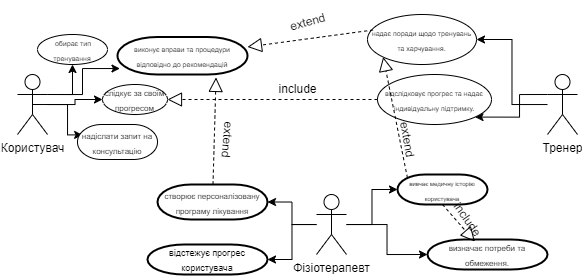

The diagram above was exported from draw.io. Its source (the exported page's mxGraphModel, read from the mxfile embedded in the PNG):
<mxGraphModel dx="767" dy="449" grid="1" gridSize="10" guides="1" tooltips="1" connect="1" arrows="1" fold="1" page="1" pageScale="1" pageWidth="827" pageHeight="1169" math="0" shadow="0">
  <root>
    <mxCell id="0" />
    <mxCell id="1" parent="0" />
    <mxCell id="adwFdZlHH-X9pD3AE2Ko-20" style="edgeStyle=orthogonalEdgeStyle;rounded=0;orthogonalLoop=1;jettySize=auto;html=1;exitX=1;exitY=0.3333333333333333;exitDx=0;exitDy=0;exitPerimeter=0;" edge="1" parent="1" source="adwFdZlHH-X9pD3AE2Ko-1" target="adwFdZlHH-X9pD3AE2Ko-5">
      <mxGeometry relative="1" as="geometry" />
    </mxCell>
    <mxCell id="adwFdZlHH-X9pD3AE2Ko-21" style="edgeStyle=orthogonalEdgeStyle;rounded=0;orthogonalLoop=1;jettySize=auto;html=1;entryX=0;entryY=0.5;entryDx=0;entryDy=0;" edge="1" parent="1" source="adwFdZlHH-X9pD3AE2Ko-1" target="adwFdZlHH-X9pD3AE2Ko-6">
      <mxGeometry relative="1" as="geometry" />
    </mxCell>
    <mxCell id="adwFdZlHH-X9pD3AE2Ko-30" style="edgeStyle=orthogonalEdgeStyle;rounded=0;orthogonalLoop=1;jettySize=auto;html=1;exitX=1;exitY=0.3333333333333333;exitDx=0;exitDy=0;exitPerimeter=0;entryX=0.019;entryY=0.841;entryDx=0;entryDy=0;entryPerimeter=0;" edge="1" parent="1" source="adwFdZlHH-X9pD3AE2Ko-1" target="adwFdZlHH-X9pD3AE2Ko-29">
      <mxGeometry relative="1" as="geometry" />
    </mxCell>
    <mxCell id="adwFdZlHH-X9pD3AE2Ko-43" style="edgeStyle=orthogonalEdgeStyle;rounded=0;orthogonalLoop=1;jettySize=auto;html=1;exitX=0.5;exitY=0.5;exitDx=0;exitDy=0;exitPerimeter=0;entryX=0.064;entryY=0.297;entryDx=0;entryDy=0;entryPerimeter=0;" edge="1" parent="1" source="adwFdZlHH-X9pD3AE2Ko-1" target="adwFdZlHH-X9pD3AE2Ko-42">
      <mxGeometry relative="1" as="geometry" />
    </mxCell>
    <mxCell id="adwFdZlHH-X9pD3AE2Ko-1" value="Користувач" style="shape=umlActor;verticalLabelPosition=bottom;verticalAlign=top;html=1;outlineConnect=0;" vertex="1" parent="1">
      <mxGeometry x="100" y="270" width="30" height="60" as="geometry" />
    </mxCell>
    <mxCell id="adwFdZlHH-X9pD3AE2Ko-26" style="edgeStyle=orthogonalEdgeStyle;rounded=0;orthogonalLoop=1;jettySize=auto;html=1;entryX=1;entryY=0.5;entryDx=0;entryDy=0;" edge="1" parent="1" source="adwFdZlHH-X9pD3AE2Ko-4" target="adwFdZlHH-X9pD3AE2Ko-7">
      <mxGeometry relative="1" as="geometry" />
    </mxCell>
    <mxCell id="adwFdZlHH-X9pD3AE2Ko-27" style="edgeStyle=orthogonalEdgeStyle;rounded=0;orthogonalLoop=1;jettySize=auto;html=1;exitX=0;exitY=0.3333333333333333;exitDx=0;exitDy=0;exitPerimeter=0;entryX=1;entryY=1;entryDx=0;entryDy=0;" edge="1" parent="1" source="adwFdZlHH-X9pD3AE2Ko-4" target="adwFdZlHH-X9pD3AE2Ko-9">
      <mxGeometry relative="1" as="geometry" />
    </mxCell>
    <mxCell id="adwFdZlHH-X9pD3AE2Ko-4" value="Тренер" style="shape=umlActor;verticalLabelPosition=bottom;verticalAlign=top;html=1;outlineConnect=0;" vertex="1" parent="1">
      <mxGeometry x="630" y="270" width="30" height="60" as="geometry" />
    </mxCell>
    <mxCell id="adwFdZlHH-X9pD3AE2Ko-5" value="&lt;font style=&quot;font-size: 7px;&quot;&gt;&amp;nbsp;обирає тип тренування&lt;/font&gt;" style="ellipse;whiteSpace=wrap;html=1;" vertex="1" parent="1">
      <mxGeometry x="120" y="230" width="70" height="30" as="geometry" />
    </mxCell>
    <mxCell id="adwFdZlHH-X9pD3AE2Ko-6" value="&lt;font style=&quot;font-size: 8px;&quot;&gt;слідкує за своїм прогресом&lt;/font&gt;" style="ellipse;whiteSpace=wrap;html=1;" vertex="1" parent="1">
      <mxGeometry x="185" y="280" width="65" height="30" as="geometry" />
    </mxCell>
    <mxCell id="adwFdZlHH-X9pD3AE2Ko-7" value="&lt;font style=&quot;font-size: 7px;&quot;&gt;надає поради щодо тренувань та харчування.&lt;/font&gt;" style="ellipse;whiteSpace=wrap;html=1;" vertex="1" parent="1">
      <mxGeometry x="450" y="210" width="109" height="50" as="geometry" />
    </mxCell>
    <mxCell id="adwFdZlHH-X9pD3AE2Ko-9" value="&lt;font style=&quot;font-size: 7px;&quot;&gt;відслідковує прогрес та надає індивідуальну підтримку.&lt;/font&gt;" style="ellipse;whiteSpace=wrap;html=1;" vertex="1" parent="1">
      <mxGeometry x="460" y="270" width="114" height="50" as="geometry" />
    </mxCell>
    <mxCell id="adwFdZlHH-X9pD3AE2Ko-22" style="edgeStyle=orthogonalEdgeStyle;rounded=0;orthogonalLoop=1;jettySize=auto;html=1;entryX=1;entryY=0.5;entryDx=0;entryDy=0;entryPerimeter=0;" edge="1" parent="1" source="adwFdZlHH-X9pD3AE2Ko-14" target="adwFdZlHH-X9pD3AE2Ko-18">
      <mxGeometry relative="1" as="geometry" />
    </mxCell>
    <mxCell id="adwFdZlHH-X9pD3AE2Ko-23" style="edgeStyle=orthogonalEdgeStyle;rounded=0;orthogonalLoop=1;jettySize=auto;html=1;" edge="1" parent="1" source="adwFdZlHH-X9pD3AE2Ko-14" target="adwFdZlHH-X9pD3AE2Ko-16">
      <mxGeometry relative="1" as="geometry" />
    </mxCell>
    <mxCell id="adwFdZlHH-X9pD3AE2Ko-24" style="edgeStyle=orthogonalEdgeStyle;rounded=0;orthogonalLoop=1;jettySize=auto;html=1;entryX=1;entryY=0.5;entryDx=0;entryDy=0;entryPerimeter=0;" edge="1" parent="1" source="adwFdZlHH-X9pD3AE2Ko-14" target="adwFdZlHH-X9pD3AE2Ko-19">
      <mxGeometry relative="1" as="geometry" />
    </mxCell>
    <mxCell id="adwFdZlHH-X9pD3AE2Ko-25" style="edgeStyle=orthogonalEdgeStyle;rounded=0;orthogonalLoop=1;jettySize=auto;html=1;entryX=0;entryY=0.5;entryDx=0;entryDy=0;entryPerimeter=0;" edge="1" parent="1" source="adwFdZlHH-X9pD3AE2Ko-14" target="adwFdZlHH-X9pD3AE2Ko-17">
      <mxGeometry relative="1" as="geometry" />
    </mxCell>
    <mxCell id="adwFdZlHH-X9pD3AE2Ko-14" value="Фізіотерапевт" style="shape=umlActor;verticalLabelPosition=bottom;verticalAlign=top;html=1;" vertex="1" parent="1">
      <mxGeometry x="399" y="390" width="30" height="60" as="geometry" />
    </mxCell>
    <mxCell id="adwFdZlHH-X9pD3AE2Ko-16" value="&lt;font style=&quot;font-size: 6px;&quot;&gt;вивчає медичну історію користувача&lt;/font&gt;" style="strokeWidth=2;html=1;shape=mxgraph.flowchart.terminator;whiteSpace=wrap;" vertex="1" parent="1">
      <mxGeometry x="480" y="370" width="90" height="30" as="geometry" />
    </mxCell>
    <mxCell id="adwFdZlHH-X9pD3AE2Ko-17" value="&lt;font style=&quot;font-size: 8px;&quot;&gt;визначає потреби та обмеження.&lt;/font&gt;" style="strokeWidth=2;html=1;shape=mxgraph.flowchart.terminator;whiteSpace=wrap;" vertex="1" parent="1">
      <mxGeometry x="510" y="435" width="120" height="30" as="geometry" />
    </mxCell>
    <mxCell id="adwFdZlHH-X9pD3AE2Ko-18" value="&lt;font style=&quot;font-size: 8px;&quot;&gt;створює персоналізовану програму лікування &lt;/font&gt;" style="strokeWidth=2;html=1;shape=mxgraph.flowchart.terminator;whiteSpace=wrap;" vertex="1" parent="1">
      <mxGeometry x="240" y="380" width="110" height="35" as="geometry" />
    </mxCell>
    <mxCell id="adwFdZlHH-X9pD3AE2Ko-19" value="&lt;font style=&quot;font-size: 9px;&quot;&gt;відстежує прогрес користувача&lt;/font&gt;" style="strokeWidth=2;html=1;shape=mxgraph.flowchart.terminator;whiteSpace=wrap;" vertex="1" parent="1">
      <mxGeometry x="230" y="440" width="120" height="30" as="geometry" />
    </mxCell>
    <mxCell id="adwFdZlHH-X9pD3AE2Ko-28" value="" style="endArrow=block;dashed=1;endFill=0;endSize=12;html=1;rounded=0;exitX=0;exitY=0.5;exitDx=0;exitDy=0;" edge="1" parent="1" source="adwFdZlHH-X9pD3AE2Ko-9" target="adwFdZlHH-X9pD3AE2Ko-6">
      <mxGeometry width="160" relative="1" as="geometry">
        <mxPoint x="340" y="340" as="sourcePoint" />
        <mxPoint x="500" y="340" as="targetPoint" />
      </mxGeometry>
    </mxCell>
    <mxCell id="adwFdZlHH-X9pD3AE2Ko-29" value="&lt;font style=&quot;font-size: 7px;&quot;&gt; виконує вправи та процедури відповідно до рекомендацій &lt;/font&gt;" style="strokeWidth=2;html=1;shape=mxgraph.flowchart.terminator;whiteSpace=wrap;" vertex="1" parent="1">
      <mxGeometry x="200" y="232.5" width="130" height="37.5" as="geometry" />
    </mxCell>
    <mxCell id="adwFdZlHH-X9pD3AE2Ko-31" value="" style="endArrow=block;dashed=1;endFill=0;endSize=12;html=1;rounded=0;exitX=0.051;exitY=0.31;exitDx=0;exitDy=0;exitPerimeter=0;" edge="1" parent="1" source="adwFdZlHH-X9pD3AE2Ko-7" target="adwFdZlHH-X9pD3AE2Ko-29">
      <mxGeometry width="160" relative="1" as="geometry">
        <mxPoint x="340" y="360" as="sourcePoint" />
        <mxPoint x="500" y="360" as="targetPoint" />
      </mxGeometry>
    </mxCell>
    <mxCell id="adwFdZlHH-X9pD3AE2Ko-32" value="" style="endArrow=block;dashed=1;endFill=0;endSize=12;html=1;rounded=0;entryX=0.758;entryY=1.078;entryDx=0;entryDy=0;entryPerimeter=0;" edge="1" parent="1" source="adwFdZlHH-X9pD3AE2Ko-18" target="adwFdZlHH-X9pD3AE2Ko-29">
      <mxGeometry width="160" relative="1" as="geometry">
        <mxPoint x="340" y="360" as="sourcePoint" />
        <mxPoint x="500" y="360" as="targetPoint" />
      </mxGeometry>
    </mxCell>
    <mxCell id="adwFdZlHH-X9pD3AE2Ko-33" value="" style="endArrow=block;dashed=1;endFill=0;endSize=12;html=1;rounded=0;exitX=0.11;exitY=0.11;exitDx=0;exitDy=0;exitPerimeter=0;entryX=0;entryY=1;entryDx=0;entryDy=0;" edge="1" parent="1" source="adwFdZlHH-X9pD3AE2Ko-16" target="adwFdZlHH-X9pD3AE2Ko-7">
      <mxGeometry width="160" relative="1" as="geometry">
        <mxPoint x="340" y="360" as="sourcePoint" />
        <mxPoint x="500" y="360" as="targetPoint" />
      </mxGeometry>
    </mxCell>
    <mxCell id="adwFdZlHH-X9pD3AE2Ko-35" value="" style="endArrow=block;dashed=1;endFill=0;endSize=12;html=1;rounded=0;exitX=0.5;exitY=1;exitDx=0;exitDy=0;exitPerimeter=0;entryX=0.395;entryY=0.069;entryDx=0;entryDy=0;entryPerimeter=0;" edge="1" parent="1" source="adwFdZlHH-X9pD3AE2Ko-16" target="adwFdZlHH-X9pD3AE2Ko-17">
      <mxGeometry width="160" relative="1" as="geometry">
        <mxPoint x="340" y="360" as="sourcePoint" />
        <mxPoint x="500" y="360" as="targetPoint" />
      </mxGeometry>
    </mxCell>
    <mxCell id="adwFdZlHH-X9pD3AE2Ko-36" value="extend" style="text;html=1;align=center;verticalAlign=middle;resizable=0;points=[];autosize=1;strokeColor=none;fillColor=none;rotation=80;" vertex="1" parent="1">
      <mxGeometry x="460" y="320" width="60" height="30" as="geometry" />
    </mxCell>
    <mxCell id="adwFdZlHH-X9pD3AE2Ko-38" value="include" style="text;html=1;align=center;verticalAlign=middle;resizable=0;points=[];autosize=1;strokeColor=none;fillColor=none;" vertex="1" parent="1">
      <mxGeometry x="350" y="270" width="60" height="30" as="geometry" />
    </mxCell>
    <mxCell id="adwFdZlHH-X9pD3AE2Ko-39" value="extend" style="text;html=1;align=center;verticalAlign=middle;resizable=0;points=[];autosize=1;strokeColor=none;fillColor=none;rotation=-15;" vertex="1" parent="1">
      <mxGeometry x="360" y="202.5" width="60" height="30" as="geometry" />
    </mxCell>
    <mxCell id="adwFdZlHH-X9pD3AE2Ko-40" value="include" style="text;html=1;align=center;verticalAlign=middle;resizable=0;points=[];autosize=1;strokeColor=none;fillColor=none;rotation=55;" vertex="1" parent="1">
      <mxGeometry x="520" y="400" width="60" height="30" as="geometry" />
    </mxCell>
    <mxCell id="adwFdZlHH-X9pD3AE2Ko-41" value="extend" style="text;html=1;align=center;verticalAlign=middle;resizable=0;points=[];autosize=1;strokeColor=none;fillColor=none;rotation=95;" vertex="1" parent="1">
      <mxGeometry x="280" y="320" width="60" height="30" as="geometry" />
    </mxCell>
    <mxCell id="adwFdZlHH-X9pD3AE2Ko-42" value="&lt;font style=&quot;font-size: 8px;&quot;&gt;надіслати запит на консультацію&lt;/font&gt;" style="strokeWidth=1;html=1;shape=mxgraph.flowchart.terminator;whiteSpace=wrap;" vertex="1" parent="1">
      <mxGeometry x="160" y="320" width="80" height="35" as="geometry" />
    </mxCell>
  </root>
</mxGraphModel>